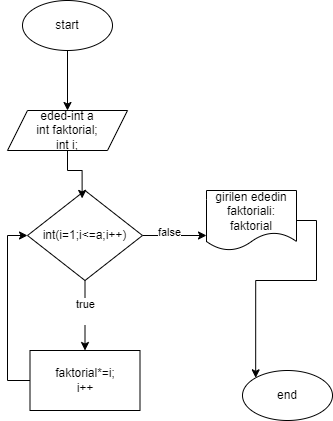

The diagram above was exported from draw.io. Its source (the exported page's mxGraphModel, read from the mxfile embedded in the PNG):
<mxGraphModel dx="880" dy="468" grid="1" gridSize="10" guides="1" tooltips="1" connect="1" arrows="1" fold="1" page="1" pageScale="1" pageWidth="827" pageHeight="1169" math="0" shadow="0">
  <root>
    <mxCell id="0" />
    <mxCell id="1" parent="0" />
    <mxCell id="5Cebxc-XaIVPSmMy1Rzo-4" style="edgeStyle=orthogonalEdgeStyle;rounded=0;orthogonalLoop=1;jettySize=auto;html=1;exitX=0.5;exitY=1;exitDx=0;exitDy=0;entryX=0.5;entryY=0;entryDx=0;entryDy=0;" edge="1" parent="1" source="5Cebxc-XaIVPSmMy1Rzo-1" target="5Cebxc-XaIVPSmMy1Rzo-3">
      <mxGeometry relative="1" as="geometry" />
    </mxCell>
    <mxCell id="5Cebxc-XaIVPSmMy1Rzo-1" value="start" style="ellipse;whiteSpace=wrap;html=1;" vertex="1" parent="1">
      <mxGeometry x="230" y="20" width="90" height="50" as="geometry" />
    </mxCell>
    <mxCell id="5Cebxc-XaIVPSmMy1Rzo-2" value="end" style="ellipse;whiteSpace=wrap;html=1;" vertex="1" parent="1">
      <mxGeometry x="450" y="390" width="90" height="50" as="geometry" />
    </mxCell>
    <mxCell id="5Cebxc-XaIVPSmMy1Rzo-3" value="eded-int a&lt;div&gt;int faktorial;&lt;/div&gt;&lt;div&gt;int i;&lt;/div&gt;" style="shape=parallelogram;perimeter=parallelogramPerimeter;whiteSpace=wrap;html=1;fixedSize=1;" vertex="1" parent="1">
      <mxGeometry x="215" y="130" width="120" height="40" as="geometry" />
    </mxCell>
    <mxCell id="5Cebxc-XaIVPSmMy1Rzo-17" style="edgeStyle=orthogonalEdgeStyle;rounded=0;orthogonalLoop=1;jettySize=auto;html=1;exitX=0;exitY=0.5;exitDx=0;exitDy=0;entryX=0;entryY=0.5;entryDx=0;entryDy=0;" edge="1" parent="1" source="5Cebxc-XaIVPSmMy1Rzo-5" target="5Cebxc-XaIVPSmMy1Rzo-7">
      <mxGeometry relative="1" as="geometry" />
    </mxCell>
    <mxCell id="5Cebxc-XaIVPSmMy1Rzo-5" value="faktorial*=i;&lt;div&gt;i++&lt;/div&gt;" style="rounded=0;whiteSpace=wrap;html=1;" vertex="1" parent="1">
      <mxGeometry x="237.5" y="370" width="110" height="60" as="geometry" />
    </mxCell>
    <mxCell id="5Cebxc-XaIVPSmMy1Rzo-10" style="edgeStyle=orthogonalEdgeStyle;rounded=0;orthogonalLoop=1;jettySize=auto;html=1;exitX=0.5;exitY=1;exitDx=0;exitDy=0;" edge="1" parent="1" source="5Cebxc-XaIVPSmMy1Rzo-7" target="5Cebxc-XaIVPSmMy1Rzo-5">
      <mxGeometry relative="1" as="geometry" />
    </mxCell>
    <mxCell id="5Cebxc-XaIVPSmMy1Rzo-11" value="true&lt;div&gt;&lt;br&gt;&lt;/div&gt;" style="edgeLabel;html=1;align=center;verticalAlign=middle;resizable=0;points=[];" vertex="1" connectable="0" parent="5Cebxc-XaIVPSmMy1Rzo-10">
      <mxGeometry x="-0.1429" relative="1" as="geometry">
        <mxPoint as="offset" />
      </mxGeometry>
    </mxCell>
    <mxCell id="5Cebxc-XaIVPSmMy1Rzo-18" style="edgeStyle=orthogonalEdgeStyle;rounded=0;orthogonalLoop=1;jettySize=auto;html=1;exitX=1;exitY=0.5;exitDx=0;exitDy=0;entryX=0;entryY=0.75;entryDx=0;entryDy=0;" edge="1" parent="1" source="5Cebxc-XaIVPSmMy1Rzo-7" target="5Cebxc-XaIVPSmMy1Rzo-12">
      <mxGeometry relative="1" as="geometry" />
    </mxCell>
    <mxCell id="5Cebxc-XaIVPSmMy1Rzo-19" value="false&lt;div&gt;&lt;br&gt;&lt;/div&gt;" style="edgeLabel;html=1;align=center;verticalAlign=middle;resizable=0;points=[];" vertex="1" connectable="0" parent="5Cebxc-XaIVPSmMy1Rzo-18">
      <mxGeometry x="-0.1875" y="-3" relative="1" as="geometry">
        <mxPoint as="offset" />
      </mxGeometry>
    </mxCell>
    <mxCell id="5Cebxc-XaIVPSmMy1Rzo-7" value="int(i=1;i&amp;lt;=a;i++)" style="rhombus;whiteSpace=wrap;html=1;" vertex="1" parent="1">
      <mxGeometry x="235" y="210" width="115" height="90" as="geometry" />
    </mxCell>
    <mxCell id="5Cebxc-XaIVPSmMy1Rzo-8" style="edgeStyle=orthogonalEdgeStyle;rounded=0;orthogonalLoop=1;jettySize=auto;html=1;exitX=0.5;exitY=1;exitDx=0;exitDy=0;entryX=0.475;entryY=0.088;entryDx=0;entryDy=0;entryPerimeter=0;" edge="1" parent="1" source="5Cebxc-XaIVPSmMy1Rzo-3" target="5Cebxc-XaIVPSmMy1Rzo-7">
      <mxGeometry relative="1" as="geometry" />
    </mxCell>
    <mxCell id="5Cebxc-XaIVPSmMy1Rzo-20" style="edgeStyle=orthogonalEdgeStyle;rounded=0;orthogonalLoop=1;jettySize=auto;html=1;exitX=1;exitY=0.5;exitDx=0;exitDy=0;entryX=0;entryY=0;entryDx=0;entryDy=0;" edge="1" parent="1" source="5Cebxc-XaIVPSmMy1Rzo-12" target="5Cebxc-XaIVPSmMy1Rzo-2">
      <mxGeometry relative="1" as="geometry">
        <Array as="points">
          <mxPoint x="524" y="240" />
          <mxPoint x="524" y="300" />
          <mxPoint x="463" y="300" />
        </Array>
      </mxGeometry>
    </mxCell>
    <mxCell id="5Cebxc-XaIVPSmMy1Rzo-12" value="girilen ededin faktoriali: faktorial" style="shape=document;whiteSpace=wrap;html=1;boundedLbl=1;" vertex="1" parent="1">
      <mxGeometry x="414" y="210" width="90" height="60" as="geometry" />
    </mxCell>
  </root>
</mxGraphModel>